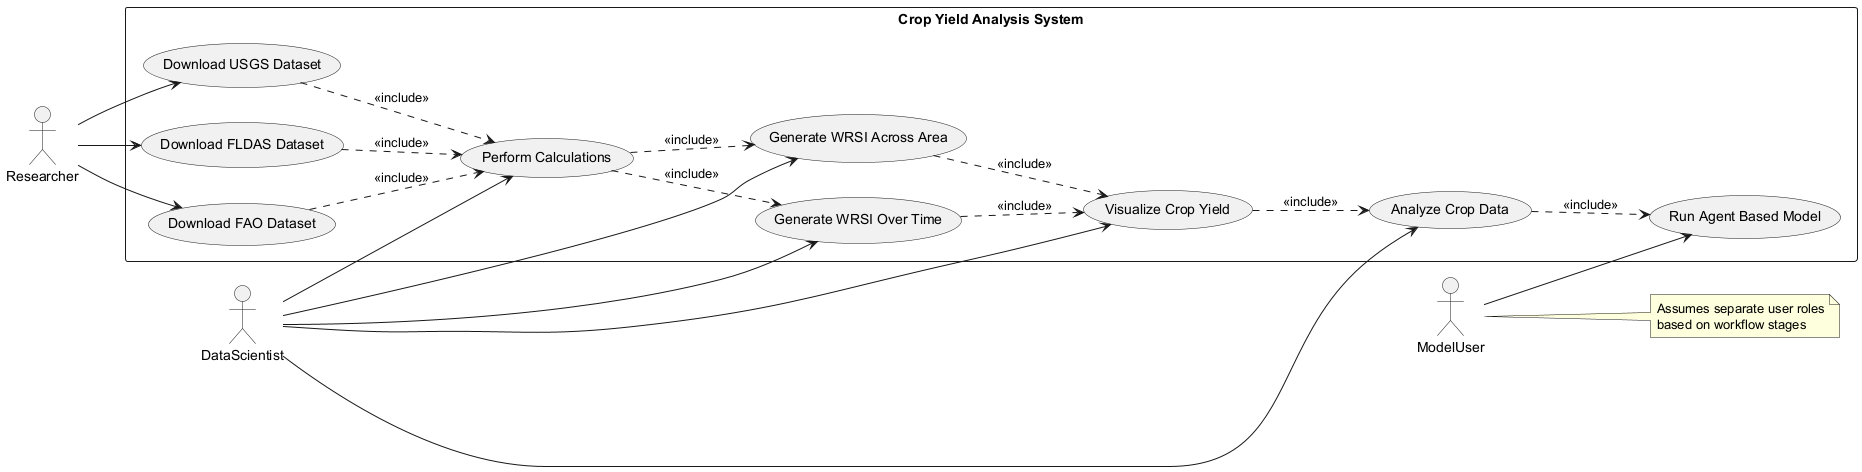

The diagram above was rendered by PlantUML. Its source (embedded in the PNG):
@startuml
left to right direction
actor Researcher
actor DataScientist
actor ModelUser

rectangle "Crop Yield Analysis System" {
  usecase "Download USGS Dataset" as UC1
  usecase "Download FLDAS Dataset" as UC2
  usecase "Download FAO Dataset" as UC3
  usecase "Perform Calculations" as UC4
  usecase "Generate WRSI Over Time" as UC5
  usecase "Generate WRSI Across Area" as UC6
  usecase "Visualize Crop Yield" as UC7
  usecase "Analyze Crop Data" as UC8
  usecase "Run Agent Based Model" as UC9
}

Researcher --> UC1
Researcher --> UC2
Researcher --> UC3
DataScientist --> UC4
DataScientist --> UC5
DataScientist --> UC6
DataScientist --> UC7
DataScientist --> UC8
ModelUser --> UC9

UC1 ..> UC4 : <<include>>
UC2 ..> UC4 : <<include>>
UC3 ..> UC4 : <<include>>
UC4 ..> UC5 : <<include>>
UC4 ..> UC6 : <<include>>
UC5 ..> UC7 : <<include>>
UC6 ..> UC7 : <<include>>
UC7 ..> UC8 : <<include>>
UC8 ..> UC9 : <<include>>

note right of ModelUser
  Assumes separate user roles
  based on workflow stages
end note
@enduml